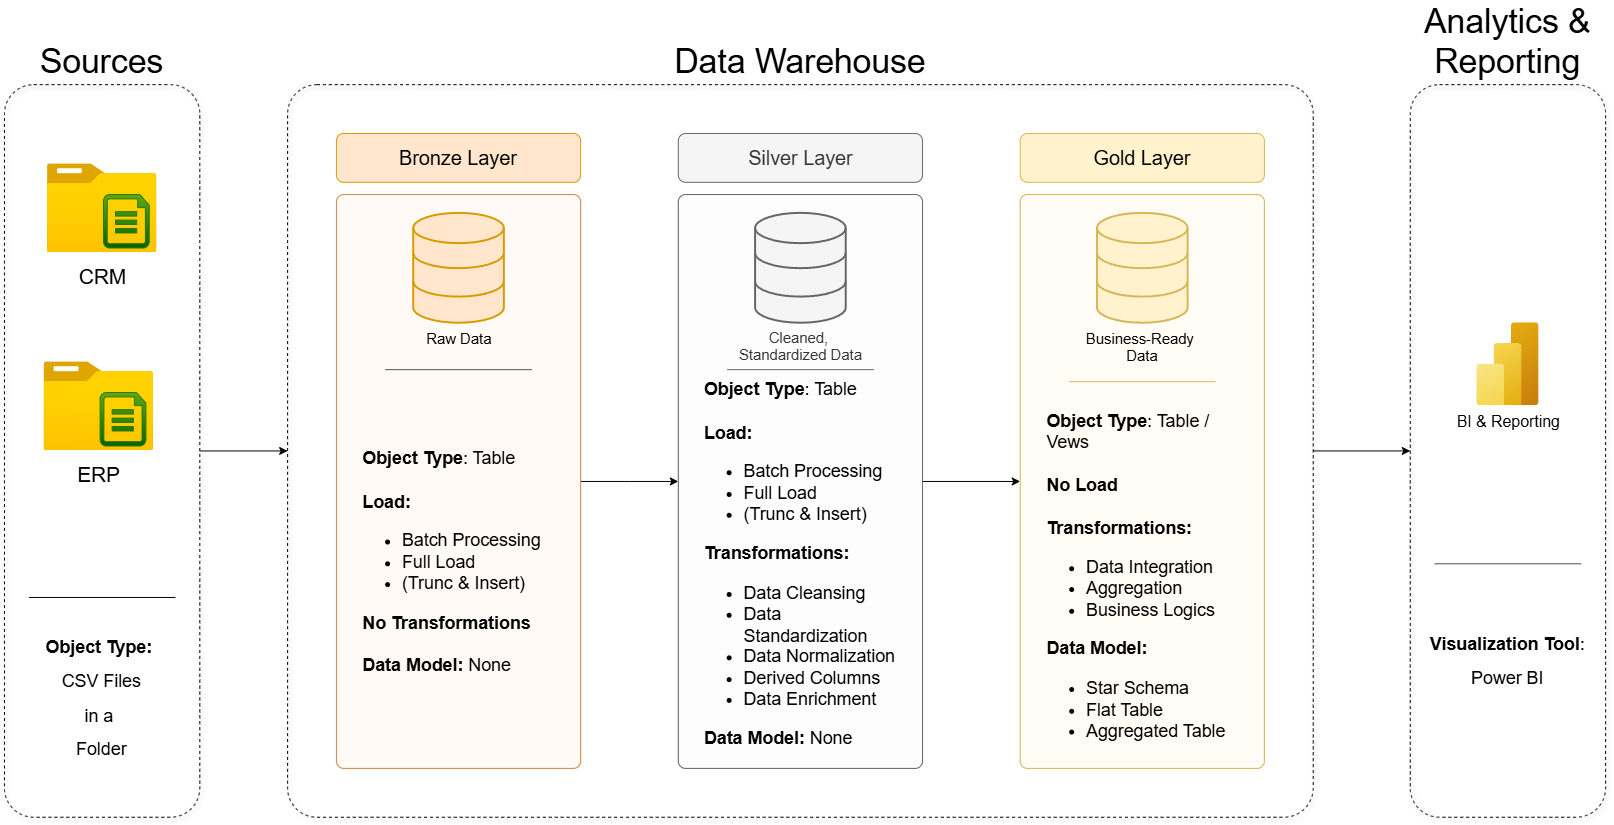

The diagram above was exported from draw.io. Its source (the exported page's mxGraphModel, read from the mxfile embedded in the PNG):
<mxGraphModel dx="1707" dy="1203" grid="1" gridSize="10" guides="1" tooltips="1" connect="1" arrows="1" fold="1" page="1" pageScale="1" pageWidth="850" pageHeight="1100" math="0" shadow="0">
  <root>
    <mxCell id="0" />
    <mxCell id="1" parent="0" />
    <mxCell id="wu7i0Aa96H0TUMHzaK37-17" parent="1" style="rounded=1;whiteSpace=wrap;html=1;fontSize=20;fillColor=#fff2cc;strokeColor=#d6b656;arcSize=3;fillStyle=solid;opacity=20;" value="&amp;nbsp; &amp;nbsp; &amp;nbsp; &amp;nbsp; &amp;nbsp;&amp;nbsp; " vertex="1">
      <mxGeometry height="579.6666666666667" width="246.66666666666669" x="1076" y="271" as="geometry" />
    </mxCell>
    <mxCell id="wu7i0Aa96H0TUMHzaK37-16" parent="1" style="rounded=1;whiteSpace=wrap;html=1;fontSize=20;fillColor=#f5f5f5;strokeColor=#666666;arcSize=3;fontColor=#333333;opacity=20;" value=" " vertex="1">
      <mxGeometry height="579.6666666666667" width="246.66666666666669" x="730.6666666666667" y="271" as="geometry" />
    </mxCell>
    <mxCell id="wu7i0Aa96H0TUMHzaK37-15" parent="1" style="rounded=1;whiteSpace=wrap;html=1;fontSize=20;arcSize=3;fillStyle=solid;fillColor=#ffe6cc;strokeColor=#d79b00;opacity=20;" value="" vertex="1">
      <mxGeometry height="579.6666666666667" width="246.66666666666669" x="385.33333333333337" y="271" as="geometry" />
    </mxCell>
    <mxCell id="Y6UBXRLiaUkEo5zaxt80-2" edge="1" parent="1" source="ISUPOHgdrgbuI6F2DhCw-1" style="edgeStyle=orthogonalEdgeStyle;rounded=0;orthogonalLoop=1;jettySize=auto;html=1;exitX=1;exitY=0.5;exitDx=0;exitDy=0;" target="ISUPOHgdrgbuI6F2DhCw-2">
      <mxGeometry relative="1" as="geometry" />
    </mxCell>
    <mxCell id="ISUPOHgdrgbuI6F2DhCw-1" parent="1" style="rounded=1;whiteSpace=wrap;html=1;fillColor=none;dashed=1;verticalAlign=bottom;fontSize=34;labelPosition=center;verticalLabelPosition=top;align=center;shadow=1;" value="Sources" vertex="1">
      <mxGeometry height="740" width="197.33333333333334" x="50" y="160" as="geometry" />
    </mxCell>
    <mxCell id="Y6UBXRLiaUkEo5zaxt80-3" edge="1" parent="1" source="ISUPOHgdrgbuI6F2DhCw-2" style="edgeStyle=orthogonalEdgeStyle;rounded=0;orthogonalLoop=1;jettySize=auto;html=1;exitX=1;exitY=0.5;exitDx=0;exitDy=0;entryX=0;entryY=0.5;entryDx=0;entryDy=0;" target="kDpLAHWIA7eyyeu2LlDY-6">
      <mxGeometry relative="1" as="geometry" />
    </mxCell>
    <mxCell id="ISUPOHgdrgbuI6F2DhCw-2" parent="1" style="rounded=1;whiteSpace=wrap;html=1;fillColor=none;dashed=1;fontSize=34;verticalAlign=bottom;labelPosition=center;verticalLabelPosition=top;align=center;glass=0;perimeterSpacing=0;shadow=1;arcSize=4;" value="Data Warehouse" vertex="1">
      <mxGeometry height="740" width="1036" x="336" y="160" as="geometry" />
    </mxCell>
    <mxCell id="ISUPOHgdrgbuI6F2DhCw-4" parent="1" style="rounded=1;whiteSpace=wrap;html=1;fontSize=20;fillColor=#ffe6cc;strokeColor=#d79b00;" value="Bronze Layer" vertex="1">
      <mxGeometry height="49.333333333333336" width="246.66666666666669" x="385.33333333333337" y="209.33333333333334" as="geometry" />
    </mxCell>
    <mxCell id="wu7i0Aa96H0TUMHzaK37-13" edge="1" parent="1" source="ISUPOHgdrgbuI6F2DhCw-5" style="edgeStyle=orthogonalEdgeStyle;rounded=0;orthogonalLoop=1;jettySize=auto;html=1;entryX=0;entryY=0.5;entryDx=0;entryDy=0;" target="ISUPOHgdrgbuI6F2DhCw-7">
      <mxGeometry relative="1" as="geometry" />
    </mxCell>
    <mxCell id="ISUPOHgdrgbuI6F2DhCw-5" parent="1" style="rounded=1;whiteSpace=wrap;html=1;fontSize=20;fillColor=none;strokeColor=#CE8946;arcSize=3;" value="" vertex="1">
      <mxGeometry height="579.6666666666667" width="246.66666666666669" x="385.33333333333337" y="271" as="geometry" />
    </mxCell>
    <mxCell id="ISUPOHgdrgbuI6F2DhCw-6" parent="1" style="rounded=1;whiteSpace=wrap;html=1;fontSize=20;fillColor=#f5f5f5;strokeColor=#666666;fontColor=#333333;" value="Silver Layer" vertex="1">
      <mxGeometry height="49.333333333333336" width="246.66666666666669" x="730.6666666666667" y="209.33333333333334" as="geometry" />
    </mxCell>
    <mxCell id="wu7i0Aa96H0TUMHzaK37-14" edge="1" parent="1" source="ISUPOHgdrgbuI6F2DhCw-7" style="edgeStyle=orthogonalEdgeStyle;rounded=0;orthogonalLoop=1;jettySize=auto;html=1;exitX=1;exitY=0.5;exitDx=0;exitDy=0;entryX=0;entryY=0.5;entryDx=0;entryDy=0;" target="ISUPOHgdrgbuI6F2DhCw-9">
      <mxGeometry relative="1" as="geometry" />
    </mxCell>
    <mxCell id="ISUPOHgdrgbuI6F2DhCw-7" parent="1" style="rounded=1;whiteSpace=wrap;html=1;fontSize=20;fillColor=none;strokeColor=#666666;arcSize=3;fontColor=#333333;" value=" " vertex="1">
      <mxGeometry height="579.6666666666667" width="246.66666666666669" x="730.6666666666667" y="271" as="geometry" />
    </mxCell>
    <mxCell id="ISUPOHgdrgbuI6F2DhCw-8" parent="1" style="rounded=1;whiteSpace=wrap;html=1;fontSize=20;fillColor=#fff2cc;strokeColor=#d6b656;gradientDirection=north;" value="Gold Layer" vertex="1">
      <mxGeometry height="49.333333333333336" width="246.66666666666669" x="1076" y="209.33333333333334" as="geometry" />
    </mxCell>
    <mxCell id="ISUPOHgdrgbuI6F2DhCw-9" parent="1" style="rounded=1;whiteSpace=wrap;html=1;fontSize=20;fillColor=none;strokeColor=#d6b656;arcSize=3;fillStyle=hatch;" value="&amp;nbsp; &amp;nbsp; &amp;nbsp; &amp;nbsp; &amp;nbsp;&amp;nbsp; " vertex="1">
      <mxGeometry height="579.6666666666667" width="246.66666666666669" x="1076" y="271" as="geometry" />
    </mxCell>
    <mxCell id="ISUPOHgdrgbuI6F2DhCw-25" edge="1" parent="1" style="endArrow=none;html=1;rounded=0;" value="">
      <mxGeometry height="50" relative="1" width="50" as="geometry">
        <mxPoint x="222.66666666666669" y="678" as="sourcePoint" />
        <mxPoint x="74.66666666666669" y="678" as="targetPoint" />
      </mxGeometry>
    </mxCell>
    <mxCell id="ISUPOHgdrgbuI6F2DhCw-26" parent="1" style="text;html=1;whiteSpace=wrap;strokeColor=none;fillColor=none;align=left;verticalAlign=middle;rounded=0;fontSize=18;fontStyle=0;spacingTop=0;spacing=2;" value="&lt;div style=&quot;text-align: center; line-height: 190%;&quot;&gt;&lt;b&gt;Object Type:&amp;nbsp;&lt;/b&gt;&lt;/div&gt;&lt;div style=&quot;text-align: center; line-height: 190%;&quot;&gt;&lt;span style=&quot;background-color: transparent; color: light-dark(rgb(0, 0, 0), rgb(255, 255, 255));&quot;&gt;CSV Files&lt;/span&gt;&lt;/div&gt;&lt;div style=&quot;text-align: center; line-height: 190%;&quot;&gt;&lt;span style=&quot;background-color: transparent; color: light-dark(rgb(0, 0, 0), rgb(255, 255, 255));&quot;&gt;in a&amp;nbsp;&lt;/span&gt;&lt;/div&gt;&lt;div style=&quot;text-align: center; line-height: 190%;&quot;&gt;&lt;span style=&quot;background-color: transparent; color: light-dark(rgb(0, 0, 0), rgb(255, 255, 255));&quot;&gt;Folder&lt;/span&gt;&lt;/div&gt;" vertex="1">
      <mxGeometry height="100" width="117.66" x="89.84000000000003" y="730" as="geometry" />
    </mxCell>
    <mxCell id="ISUPOHgdrgbuI6F2DhCw-27" parent="1" style="html=1;verticalLabelPosition=bottom;align=center;labelBackgroundColor=none;verticalAlign=top;strokeWidth=2;strokeColor=#d79b00;shadow=0;dashed=0;shape=mxgraph.ios7.icons.data;fillColor=#ffe6cc;fontStyle=0;fontSize=15;" value="Raw Data" vertex="1">
      <mxGeometry height="111" width="91.55033333333334" x="462.8876666666667" y="289.5" as="geometry" />
    </mxCell>
    <mxCell id="ISUPOHgdrgbuI6F2DhCw-32" parent="1" style="html=1;verticalLabelPosition=bottom;align=center;labelBackgroundColor=none;verticalAlign=top;strokeWidth=2;strokeColor=#666666;shadow=0;dashed=0;shape=mxgraph.ios7.icons.data;fillColor=#f5f5f5;fontColor=#333333;fontSize=15;" value="Cleaned,&amp;nbsp;&lt;div&gt;Standardized&amp;nbsp;&lt;span style=&quot;color: light-dark(rgb(51, 51, 51), rgb(193, 193, 193));&quot;&gt;Data&lt;/span&gt;&lt;/div&gt;" vertex="1">
      <mxGeometry height="111" width="91.55033333333334" x="808.221" y="289.49666666666667" as="geometry" />
    </mxCell>
    <mxCell id="ISUPOHgdrgbuI6F2DhCw-33" parent="1" style="html=1;verticalLabelPosition=bottom;align=center;labelBackgroundColor=none;verticalAlign=top;strokeWidth=2;strokeColor=#d6b656;shadow=0;dashed=0;shape=mxgraph.ios7.icons.data;fillColor=#fff2cc;fontSize=15;" value="&lt;font&gt;Business-Ready&amp;nbsp;&lt;/font&gt;&lt;div&gt;&lt;span style=&quot;color: light-dark(rgb(0, 0, 0), rgb(255, 255, 255));&quot;&gt;Data&lt;/span&gt;&lt;/div&gt;" vertex="1">
      <mxGeometry height="111" width="91.55033333333334" x="1153.5543333333335" y="289.5" as="geometry" />
    </mxCell>
    <mxCell id="ISUPOHgdrgbuI6F2DhCw-34" edge="1" parent="1" style="endArrow=none;html=1;rounded=0;fillColor=#ffe6cc;strokeColor=#604B46;" value="">
      <mxGeometry height="50" relative="1" width="50" as="geometry">
        <mxPoint x="582.6666666666667" y="447.8833333333334" as="sourcePoint" />
        <mxPoint x="434.6666666666667" y="447.8833333333334" as="targetPoint" />
      </mxGeometry>
    </mxCell>
    <mxCell id="ISUPOHgdrgbuI6F2DhCw-35" edge="1" parent="1" style="endArrow=none;html=1;rounded=0;fillColor=#f5f5f5;strokeColor=#666666;" value="">
      <mxGeometry height="50" relative="1" width="50" as="geometry">
        <mxPoint x="928" y="447.88966666666664" as="sourcePoint" />
        <mxPoint x="780" y="447.88966666666664" as="targetPoint" />
      </mxGeometry>
    </mxCell>
    <mxCell id="ISUPOHgdrgbuI6F2DhCw-36" edge="1" parent="1" style="endArrow=none;html=1;rounded=0;fillColor=#fff2cc;strokeColor=#d6b656;" value="">
      <mxGeometry height="50" relative="1" width="50" as="geometry">
        <mxPoint x="1273.3333333333335" y="460" as="sourcePoint" />
        <mxPoint x="1125.3333333333335" y="460" as="targetPoint" />
      </mxGeometry>
    </mxCell>
    <mxCell id="ISUPOHgdrgbuI6F2DhCw-37" parent="1" style="text;html=1;whiteSpace=wrap;strokeColor=none;fillColor=none;align=left;verticalAlign=middle;rounded=0;fontSize=18;fontStyle=0;spacingTop=0;spacing=2;" value="&lt;div&gt;&lt;div&gt;&lt;font&gt;&lt;b&gt;Object Type&lt;/b&gt;: Table&lt;/font&gt;&lt;/div&gt;&lt;div&gt;&lt;br&gt;&lt;div&gt;&lt;b&gt;&lt;font&gt;Load:&amp;nbsp;&lt;/font&gt;&lt;/b&gt;&lt;/div&gt;&lt;div&gt;&lt;ul&gt;&lt;li&gt;&lt;span style=&quot;background-color: transparent; color: light-dark(rgb(0, 0, 0), rgb(255, 255, 255));&quot;&gt;&lt;font&gt;Batch Processing&lt;/font&gt;&lt;/span&gt;&lt;/li&gt;&lt;li&gt;&lt;font&gt;Full Load&lt;/font&gt;&lt;/li&gt;&lt;li&gt;&lt;font&gt;(Trunc &amp;amp; Insert)&lt;/font&gt;&lt;/li&gt;&lt;/ul&gt;&lt;b&gt;&lt;font&gt;No Transformations&lt;/font&gt;&lt;/b&gt;&lt;/div&gt;&lt;div&gt;&lt;b&gt;&lt;font&gt;&lt;br&gt;&lt;/font&gt;&lt;/b&gt;&lt;/div&gt;&lt;div&gt;&lt;b style=&quot;background-color: transparent; color: light-dark(rgb(0, 0, 0), rgb(255, 255, 255));&quot;&gt;Data Model: &lt;/b&gt;&lt;span style=&quot;background-color: transparent; color: light-dark(rgb(0, 0, 0), rgb(255, 255, 255));&quot;&gt;None&lt;/span&gt;&lt;/div&gt;&lt;/div&gt;&lt;/div&gt;" vertex="1">
      <mxGeometry height="185" width="197.33333333333334" x="410" y="550" as="geometry" />
    </mxCell>
    <mxCell id="ISUPOHgdrgbuI6F2DhCw-38" parent="1" style="text;html=1;whiteSpace=wrap;strokeColor=none;fillColor=none;align=left;verticalAlign=middle;rounded=0;fontSize=18;fontStyle=0;spacingTop=0;spacing=2;" value="&lt;div&gt;&lt;div&gt;&lt;b&gt;Object Type&lt;/b&gt;: Table&lt;/div&gt;&lt;div&gt;&lt;br&gt;&lt;div&gt;&lt;b&gt;Load:&amp;nbsp;&lt;/b&gt;&lt;/div&gt;&lt;div&gt;&lt;ul&gt;&lt;li&gt;&lt;span style=&quot;background-color: transparent; color: light-dark(rgb(0, 0, 0), rgb(255, 255, 255));&quot;&gt;&lt;font&gt;Batch Processing&lt;/font&gt;&lt;/span&gt;&lt;/li&gt;&lt;li&gt;&lt;font&gt;Full Load&lt;/font&gt;&lt;/li&gt;&lt;li&gt;&lt;font&gt;(Trunc &amp;amp; Insert)&lt;/font&gt;&lt;/li&gt;&lt;/ul&gt;&lt;b&gt;Transformations:&lt;/b&gt;&lt;/div&gt;&lt;div&gt;&lt;ul&gt;&lt;li&gt;&lt;font&gt;Data Cleansing&lt;/font&gt;&lt;/li&gt;&lt;li&gt;&lt;font&gt;Data Standardization&lt;/font&gt;&lt;/li&gt;&lt;li&gt;&lt;font&gt;Data Normalization&lt;/font&gt;&lt;/li&gt;&lt;li&gt;&lt;font&gt;Derived Columns&lt;/font&gt;&lt;/li&gt;&lt;li&gt;&lt;font&gt;Data Enrichment&lt;/font&gt;&lt;/li&gt;&lt;/ul&gt;&lt;/div&gt;&lt;div&gt;&lt;b&gt;Data Model: &lt;/b&gt;None&lt;/div&gt;&lt;/div&gt;&lt;/div&gt;" vertex="1">
      <mxGeometry height="308.33333333333337" width="197.33333333333334" x="755.3333333333334" y="490.53666666666675" as="geometry" />
    </mxCell>
    <mxCell id="ISUPOHgdrgbuI6F2DhCw-39" parent="1" style="text;html=1;whiteSpace=wrap;strokeColor=none;fillColor=none;align=left;verticalAlign=middle;rounded=0;fontSize=18;fontStyle=0;spacingTop=0;spacing=2;" value="&lt;div&gt;&lt;div&gt;&lt;b&gt;Object Type&lt;/b&gt;: Table / Vews&lt;/div&gt;&lt;div&gt;&lt;br&gt;&lt;div&gt;&lt;b&gt;No Load&lt;/b&gt;&lt;/div&gt;&lt;div&gt;&lt;b&gt;&lt;br&gt;&lt;/b&gt;&lt;/div&gt;&lt;div&gt;&lt;b&gt;Transformations:&lt;/b&gt;&lt;/div&gt;&lt;div&gt;&lt;ul&gt;&lt;li&gt;&lt;font&gt;Data Integration&lt;/font&gt;&lt;/li&gt;&lt;li&gt;&lt;font&gt;Aggregation&lt;/font&gt;&lt;/li&gt;&lt;li&gt;&lt;font&gt;Business Logics&lt;/font&gt;&lt;/li&gt;&lt;/ul&gt;&lt;/div&gt;&lt;div&gt;&lt;b&gt;Data Model:&amp;nbsp;&lt;/b&gt;&lt;/div&gt;&lt;div&gt;&lt;ul&gt;&lt;li&gt;Star Schema&lt;/li&gt;&lt;li&gt;Flat Table&lt;/li&gt;&lt;li&gt;Aggregated Table&lt;/li&gt;&lt;/ul&gt;&lt;/div&gt;&lt;/div&gt;&lt;/div&gt;" vertex="1">
      <mxGeometry height="271.33333333333337" width="197.33333333333334" x="1100.6666666666667" y="530" as="geometry" />
    </mxCell>
    <mxCell id="ISUPOHgdrgbuI6F2DhCw-41" parent="1" style="image;aspect=fixed;html=1;points=[];align=center;fontSize=16;image=img/lib/azure2/analytics/Power_BI_Embedded.svg;" value="BI &amp;amp; Reporting" vertex="1">
      <mxGeometry height="83.86666666666667" width="62.900000000000006" x="1537.2133333333334" y="400.49666666666667" as="geometry" />
    </mxCell>
    <mxCell id="wu7i0Aa96H0TUMHzaK37-7" parent="1" style="text;html=1;whiteSpace=wrap;strokeColor=none;fillColor=none;align=center;verticalAlign=middle;rounded=0;fontSize=18;fontStyle=0;spacingTop=0;spacing=2;shadow=0;" value="&lt;div style=&quot;line-height: 190%;&quot;&gt;&lt;b&gt;Visualization Tool&lt;/b&gt;: Power BI&lt;div&gt;&lt;br&gt;&lt;/div&gt;&lt;/div&gt;" vertex="1">
      <mxGeometry height="160.33333333333334" width="172.66666666666669" x="1482.33" y="680" as="geometry" />
    </mxCell>
    <mxCell id="wu7i0Aa96H0TUMHzaK37-8" edge="1" parent="1" style="endArrow=none;html=1;rounded=0;fillColor=#ffe6cc;strokeColor=#604B46;" value="">
      <mxGeometry height="50" relative="1" width="50" as="geometry">
        <mxPoint x="1642.6599999999999" y="643.99" as="sourcePoint" />
        <mxPoint x="1494.6599999999999" y="643.99" as="targetPoint" />
      </mxGeometry>
    </mxCell>
    <mxCell id="kDpLAHWIA7eyyeu2LlDY-6" parent="1" style="rounded=1;whiteSpace=wrap;html=1;fillColor=none;dashed=1;fontSize=34;verticalAlign=bottom;labelPosition=center;verticalLabelPosition=top;align=center;shadow=1;" value="Analytics &amp;amp; Reporting" vertex="1">
      <mxGeometry height="740" width="197.33333333333334" x="1469.9966666666667" y="160" as="geometry" />
    </mxCell>
    <mxCell id="Y6UBXRLiaUkEo5zaxt80-6" connectable="0" parent="1" style="group" value="" vertex="1">
      <mxGeometry height="90" width="110.89000000000001" x="93.22" y="240" as="geometry" />
    </mxCell>
    <mxCell id="Y6UBXRLiaUkEo5zaxt80-5" parent="Y6UBXRLiaUkEo5zaxt80-6" style="image;aspect=fixed;html=1;points=[];align=center;fontSize=12;image=img/lib/azure2/general/Folder_Blank.svg;" value="&lt;font style=&quot;font-size: 21px; line-height: 170%;&quot;&gt;CRM&lt;/font&gt;" vertex="1">
      <mxGeometry height="90" width="110.89" as="geometry" />
    </mxCell>
    <mxCell id="wu7i0Aa96H0TUMHzaK37-2" parent="Y6UBXRLiaUkEo5zaxt80-6" style="verticalLabelPosition=bottom;html=1;verticalAlign=top;align=center;strokeColor=#2D7600;fillColor=#60a917;shape=mxgraph.azure.cloud_services_configuration_file;pointerEvents=1;fontColor=#000000;gradientColor=#006600;fontSize=18;" value="" vertex="1">
      <mxGeometry height="54" width="46.29" x="56.78" y="31" as="geometry" />
    </mxCell>
    <mxCell id="Y6UBXRLiaUkEo5zaxt80-7" connectable="0" parent="1" style="group" value="" vertex="1">
      <mxGeometry height="90" width="110.89000000000001" x="89.84" y="440" as="geometry" />
    </mxCell>
    <mxCell id="Y6UBXRLiaUkEo5zaxt80-8" parent="Y6UBXRLiaUkEo5zaxt80-7" style="image;aspect=fixed;html=1;points=[];align=center;fontSize=12;image=img/lib/azure2/general/Folder_Blank.svg;" value="&lt;font style=&quot;font-size: 21px; line-height: 170%;&quot;&gt;ERP&lt;/font&gt;" vertex="1">
      <mxGeometry height="90" width="110.89" as="geometry" />
    </mxCell>
    <mxCell id="Y6UBXRLiaUkEo5zaxt80-9" parent="Y6UBXRLiaUkEo5zaxt80-7" style="verticalLabelPosition=bottom;html=1;verticalAlign=top;align=center;strokeColor=#2D7600;fillColor=#60a917;shape=mxgraph.azure.cloud_services_configuration_file;pointerEvents=1;fontColor=#000000;gradientColor=#006600;fontSize=18;" value="" vertex="1">
      <mxGeometry height="54" width="46.29" x="56.78" y="31" as="geometry" />
    </mxCell>
  </root>
</mxGraphModel>